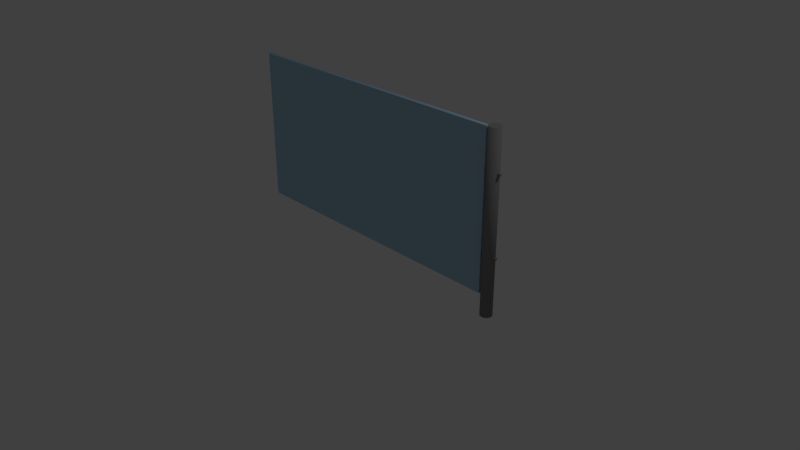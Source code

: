 # Source: glassRailing2.blend  (saved by Blender 2.79.0; exported with 4.5.12 LTS)
import bpy
from mathutils import Matrix  # noqa: F401  (used for matrix-valued properties, if any)

bpy.ops.wm.read_factory_settings(use_empty=True)
scene = bpy.context.scene
scene.name = 'Scene'

# ---- collections
col_collection_1 = bpy.data.collections.new('Collection 1'); scene.collection.children.link(col_collection_1)

# ---- materials (node trees are filled in below, after node groups)
mat_metal = bpy.data.materials.new('metal')
mat_metal.alpha_threshold = 0.0
mat_metal.use_transparent_shadow = False
mat_metal.diffuse_color = (0.25, 0.25, 0.25, 1.0)
mat_metal.roughness = 0.5
mat_metal.line_color = (0.0, 0.0, 0.0, 1.0)
mat_glass = bpy.data.materials.new('glass')
mat_glass.alpha_threshold = 0.0
mat_glass.use_transparent_shadow = False
mat_glass.diffuse_color = (0.4191, 0.6226, 0.8, 1.0)
mat_glass.roughness = 0.5

# ---- material node trees

# ---- world
world_world = bpy.data.worlds.new('World'); scene.world = world_world
world_world.color = (0.05088, 0.05088, 0.05088)
world_world.use_sun_shadow = False
world_world.sun_shadow_jitter_overblur = 0.0
world_world.cycles.sampling_method = 'MANUAL'

# ---- cameras
cam_camera = bpy.data.cameras.new('Camera')
cam_camera.clip_end = 100.0
cam_camera.lens = 35.0
cam_camera.sensor_width = 32.0
cam_camera.sensor_height = 18.0
cam_camera.ortho_scale = 7.314
cam_camera.dof.focus_distance = 0.0
cam_camera.dof.aperture_fstop = 128.0

# ---- lights
light_lamp = bpy.data.lights.new('Lamp', 'POINT')
light_lamp.transmission_factor = 0.0
light_lamp.cutoff_distance = 30.0
light_lamp.energy = 100.0
light_lamp.shadow_buffer_clip_start = 1.001
light_lamp.shadow_soft_size = 0.1
light_lamp.shadow_maximum_resolution = 0.006
light_lamp.use_absolute_resolution = True

# ---- meshes
me_cube = bpy.data.meshes.new('Cube')
me_cube.from_pydata([(1.9, 0.025, 0.25), (1.9, -0.025, 0.25), (-1.9, -0.025, 0.25), (-1.9, 0.025, 0.25), (1.9, 0.025, 2.25), (1.9, -0.025, 2.25), (-1.9, -0.025, 2.25), (-1.9, 0.025, 2.25), (2.0, 0.075, 0.0), (2.0, 0.075, 2.275), (2.015, 0.07356, 0.0), (2.015, 0.07356, 2.275), (2.029, 0.06929, 0.0), (2.029, 0.06929, 2.275), (2.042, 0.06236, 0.0), (2.042, 0.06236, 2.275), (2.053, 0.05303, 0.0), (2.053, 0.05303, 2.275), (2.062, 0.04167, 0.0), (2.062, 0.04167, 2.275), (2.069, 0.0287, 0.0), (2.069, 0.0287, 2.275), (2.074, 0.01463, 0.0), (2.074, 0.01463, 2.275), (2.075, 5.662e-09, 0.0), (2.075, 5.662e-09, 2.275), (2.074, -0.01463, 0.0), (2.074, -0.01463, 2.275), (2.069, -0.0287, 0.0), (2.069, -0.0287, 2.275), (2.062, -0.04167, 0.0), (2.062, -0.04167, 2.275), (2.053, -0.05303, 0.0), (2.053, -0.05303, 2.275), (2.042, -0.06236, 0.0), (2.042, -0.06236, 2.275), (2.029, -0.06929, 0.0), (2.029, -0.06929, 2.275), (2.015, -0.07356, 0.0), (2.015, -0.07356, 2.275), (2.0, -0.075, 0.0), (2.0, -0.075, 2.275), (1.985, -0.07356, 0.0), (1.985, -0.07356, 2.275), (1.971, -0.06929, 0.0), (1.971, -0.06929, 2.275), (1.958, -0.06236, 0.0), (1.958, -0.06236, 2.275), (1.947, -0.05303, 0.0), (1.947, -0.05303, 2.275), (1.938, -0.04167, 0.0), (1.938, -0.04167, 2.275), (1.931, -0.0287, 0.0), (1.931, -0.0287, 2.275), (1.926, -0.01463, 0.0), (1.926, -0.01463, 2.275), (1.925, 7.242e-08, 0.0), (1.925, 7.242e-08, 2.275), (1.926, 0.01463, 0.0), (1.926, 0.01463, 2.275), (1.931, 0.0287, 0.0), (1.931, 0.0287, 2.275), (1.938, 0.04167, 0.0), (1.938, 0.04167, 2.275), (1.947, 0.05303, 0.0), (1.947, 0.05303, 2.275), (1.958, 0.06236, 0.0), (1.958, 0.06236, 2.275), (1.971, 0.06929, 0.0), (1.971, 0.06929, 2.275), (1.985, 0.07356, 0.0), (1.985, 0.07356, 2.275), (1.897, -0.01562, 0.7344), (1.897, -0.01562, 0.7656), (1.897, 0.01562, 0.7344), (1.897, 0.01562, 0.7656), (1.928, -0.01562, 0.7344), (1.928, -0.01562, 0.7656), (1.928, 0.01562, 0.7344), (1.928, 0.01562, 0.7656), (1.897, -0.01562, 1.734), (1.897, -0.01562, 1.766), (1.897, 0.01562, 1.734), (1.897, 0.01562, 1.766), (1.928, -0.01562, 1.734), (1.928, -0.01562, 1.766), (1.928, 0.01562, 1.734), (1.928, 0.01562, 1.766), (2.072, -0.01562, 0.7344), (2.072, -0.01562, 0.7656), (2.072, 0.01562, 0.7344), (2.072, 0.01562, 0.7656), (2.103, -0.01562, 0.7344), (2.103, -0.01562, 0.7656), (2.103, 0.01562, 0.7344), (2.103, 0.01562, 0.7656), (2.072, -0.01562, 1.734), (2.072, -0.01562, 1.766), (2.072, 0.01562, 1.734), (2.072, 0.01562, 1.766), (2.103, -0.01562, 1.734), (2.103, -0.01562, 1.766), (2.103, 0.01562, 1.734), (2.103, 0.01562, 1.766)], [], [(0, 1, 2, 3), (4, 7, 6, 5), (0, 4, 5, 1), (1, 5, 6, 2), (2, 6, 7, 3), (4, 0, 3, 7), (8, 9, 11, 10), (10, 11, 13, 12), (12, 13, 15, 14), (14, 15, 17, 16), (16, 17, 19, 18), (18, 19, 21, 20), (20, 21, 23, 22), (22, 23, 25, 24), (24, 25, 27, 26), (26, 27, 29, 28), (28, 29, 31, 30), (30, 31, 33, 32), (32, 33, 35, 34), (34, 35, 37, 36), (36, 37, 39, 38), (38, 39, 41, 40), (40, 41, 43, 42), (42, 43, 45, 44), (44, 45, 47, 46), (46, 47, 49, 48), (48, 49, 51, 50), (50, 51, 53, 52), (52, 53, 55, 54), (54, 55, 57, 56), (56, 57, 59, 58), (58, 59, 61, 60), (60, 61, 63, 62), (62, 63, 65, 64), (64, 65, 67, 66), (66, 67, 69, 68), (11, 9, 71, 69, 67, 65, 63, 61, 59, 57, 55, 53, 51, 49, 47, 45, 43, 41, 39, 37, 35, 33, 31, 29, 27, 25, 23, 21, 19, 17, 15, 13), (68, 69, 71, 70), (70, 71, 9, 8), (8, 10, 12, 14, 16, 18, 20, 22, 24, 26, 28, 30, 32, 34, 36, 38, 40, 42, 44, 46, 48, 50, 52, 54, 56, 58, 60, 62, 64, 66, 68, 70), (72, 73, 75, 74), (74, 75, 79, 78), (78, 79, 77, 76), (76, 77, 73, 72), (74, 78, 76, 72), (79, 75, 73, 77), (80, 81, 83, 82), (82, 83, 87, 86), (86, 87, 85, 84), (84, 85, 81, 80), (82, 86, 84, 80), (87, 83, 81, 85), (88, 89, 91, 90), (90, 91, 95, 94), (94, 95, 93, 92), (92, 93, 89, 88), (90, 94, 92, 88), (95, 91, 89, 93), (96, 97, 99, 98), (98, 99, 103, 102), (102, 103, 101, 100), (100, 101, 97, 96), (98, 102, 100, 96), (103, 99, 97, 101)])
me_cube.polygons.foreach_set('use_smooth', [0, 0, 0, 0, 0, 0, 1, 1, 1, 1, 1, 1, 1, 1, 1, 1, 1, 1, 1, 1, 1, 1, 1, 1, 1, 1, 1, 1, 1, 1, 1, 1, 1, 1, 1, 1, 0, 1, 1, 0, 0, 0, 0, 0, 0, 0, 0, 0, 0, 0, 0, 0, 0, 0, 0, 0, 0, 0, 0, 0, 0, 0, 0, 0])
me_cube.polygons.foreach_set('material_index', [1, 1, 1, 1, 1, 1, 0, 0, 0, 0, 0, 0, 0, 0, 0, 0, 0, 0, 0, 0, 0, 0, 0, 0, 0, 0, 0, 0, 0, 0, 0, 0, 0, 0, 0, 0, 0, 0, 0, 0, 0, 0, 0, 0, 0, 0, 0, 0, 0, 0, 0, 0, 0, 0, 0, 0, 0, 0, 0, 0, 0, 0, 0, 0])
me_cube.materials.append(mat_metal)
me_cube.materials.append(mat_glass)
me_cube.use_remesh_preserve_volume = False
me_cube.use_remesh_preserve_attributes = False
me_cube.use_mirror_vertex_groups = False
me_cube.update()

# ---- objects
ob_cube = bpy.data.objects.new('Cube', me_cube)
ob_lamp = bpy.data.objects.new('Lamp', light_lamp)
ob_camera = bpy.data.objects.new('Camera', cam_camera)

# ---- transforms, parenting, visibility, modifiers, constraints
ob_cube.location = (0.0, 0.0, 0.0)
ob_cube.lock_rotations_4d = False
ob_cube.empty_display_type = 'ARROWS'
ob_cube.lineart.crease_threshold = 0.0
ob_lamp.location = (4.076, 1.005, 5.904)
ob_lamp.rotation_euler = (0.6503, 0.05522, 1.866)
ob_lamp.lock_rotations_4d = False
ob_lamp.empty_display_type = 'ARROWS'
ob_lamp.color = (0.0, 0.0, 0.0, 0.0)
ob_lamp.lineart.crease_threshold = 0.0
ob_camera.location = (7.481, -6.508, 5.344)
ob_camera.rotation_euler = (1.109, 0.0, 0.8149)
ob_camera.lock_rotations_4d = False
ob_camera.empty_display_type = 'ARROWS'
ob_camera.color = (0.0, 0.0, 0.0, 0.0)
ob_camera.display_type = 'WIRE'
ob_camera.lineart.crease_threshold = 0.0

# ---- collection membership
col_collection_1.objects.link(ob_cube)
col_collection_1.objects.link(ob_lamp)
col_collection_1.objects.link(ob_camera)

# ---- scene / render settings (as saved in the file)
scene.camera = ob_camera
scene.frame_start = 1; scene.frame_end = 250; scene.frame_set(1)
scene.render.engine = 'BLENDER_EEVEE_NEXT'
scene.render.resolution_percentage = 50
scene.render.dither_intensity = 0.0
scene.cycles.use_denoising = False
scene.cycles.samples = 128
scene.cycles.sampling_pattern = 'TABULATED_SOBOL'
scene.cycles.use_adaptive_sampling = False
scene.cycles.use_light_tree = False
scene.cycles.blur_glossy = 0.0
scene.cycles.sample_clamp_indirect = 0.0
scene.view_settings.view_transform = 'Standard'
bpy.context.view_layer.update()
